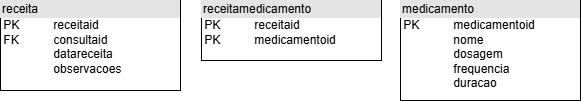

The diagram above was exported from draw.io. Its source (the exported page's mxGraphModel, read from the mxfile embedded in the PNG):
<mxGraphModel dx="879" dy="1035" grid="1" gridSize="10" guides="1" tooltips="1" connect="1" arrows="1" fold="1" page="1" pageScale="1" pageWidth="827" pageHeight="1169" math="0" shadow="0">
  <root>
    <mxCell id="WIyWlLk6GJQsqaUBKTNV-0" />
    <mxCell id="WIyWlLk6GJQsqaUBKTNV-1" parent="WIyWlLk6GJQsqaUBKTNV-0" />
    <mxCell id="d79PMj54wB3hLiYUZPcV-6" value="&lt;div style=&quot;box-sizing: border-box; width: 100%; background: rgb(228, 228, 228); padding: 2px;&quot;&gt;receita&lt;/div&gt;&lt;div&gt;&amp;nbsp;PK&lt;span style=&quot;white-space: pre;&quot;&gt;&#09;&lt;/span&gt;&lt;span style=&quot;white-space: pre;&quot;&gt;&#09;&lt;/span&gt;receitaid&lt;/div&gt;&amp;nbsp;FK&lt;span style=&quot;white-space: pre;&quot;&gt;&#09;&lt;/span&gt;&lt;span style=&quot;white-space: pre;&quot;&gt;&#09;&lt;/span&gt;consultaid&lt;br&gt;&lt;div&gt;&amp;nbsp;&lt;span style=&quot;white-space: pre;&quot;&gt;&#09;&lt;/span&gt;&lt;span style=&quot;white-space: pre;&quot;&gt;&#09;&lt;/span&gt;datareceita&lt;/div&gt;&lt;div&gt;&amp;nbsp;&lt;span style=&quot;white-space: pre;&quot;&gt;&#09;&lt;/span&gt;&lt;span style=&quot;white-space: pre;&quot;&gt;&#09;&lt;/span&gt;observacoes&lt;/div&gt;&lt;div&gt;&lt;span style=&quot;white-space: pre;&quot;&gt;&#09;&lt;/span&gt;&lt;span style=&quot;white-space: pre;&quot;&gt;&#09;&lt;/span&gt;&lt;/div&gt;" style="verticalAlign=top;align=left;overflow=fill;html=1;whiteSpace=wrap;" parent="WIyWlLk6GJQsqaUBKTNV-1" vertex="1">
      <mxGeometry x="110" y="410" width="180" height="90" as="geometry" />
    </mxCell>
    <mxCell id="d79PMj54wB3hLiYUZPcV-14" value="&lt;div style=&quot;box-sizing: border-box; width: 100%; background: rgb(228, 228, 228); padding: 2px;&quot;&gt;receitamedicamento&lt;/div&gt;&lt;div&gt;&amp;nbsp;PK&lt;span style=&quot;white-space: pre;&quot;&gt;&#09;&lt;/span&gt;&lt;span style=&quot;white-space: pre;&quot;&gt;&#09;&lt;/span&gt;receitaid&lt;/div&gt;&amp;nbsp;PK&lt;span style=&quot;white-space: pre;&quot;&gt;&#09;&lt;/span&gt;&lt;span style=&quot;white-space: pre;&quot;&gt;&#09;&lt;/span&gt;medicamentoid&lt;br&gt;&lt;div&gt;&amp;nbsp;&lt;span style=&quot;white-space: pre;&quot;&gt;&#09;&lt;/span&gt;&lt;span style=&quot;white-space: pre;&quot;&gt;&#09;&lt;/span&gt;&lt;/div&gt;&lt;div&gt;&amp;nbsp;&lt;span style=&quot;white-space: pre;&quot;&gt;&#09;&lt;/span&gt;&lt;/div&gt;&lt;div&gt;&lt;span style=&quot;white-space: pre;&quot;&gt;&#09;&lt;/span&gt;&lt;span style=&quot;white-space: pre;&quot;&gt;&#09;&lt;/span&gt;&lt;br&gt;&lt;/div&gt;&lt;div&gt;&lt;span style=&quot;white-space: pre;&quot;&gt;&#09;&lt;/span&gt;&lt;span style=&quot;white-space: pre;&quot;&gt;&#09;&lt;/span&gt;&lt;br&gt;&lt;/div&gt;" style="verticalAlign=top;align=left;overflow=fill;html=1;whiteSpace=wrap;" parent="WIyWlLk6GJQsqaUBKTNV-1" vertex="1">
      <mxGeometry x="311" y="410" width="180" height="60" as="geometry" />
    </mxCell>
    <mxCell id="bsaq9F_UjZG4VYXcM64P-0" value="&lt;div style=&quot;box-sizing: border-box; width: 100%; background: rgb(228, 228, 228); padding: 2px;&quot;&gt;medicamento&lt;/div&gt;&lt;div&gt;&lt;span style=&quot;background-color: transparent; color: light-dark(rgb(0, 0, 0), rgb(255, 255, 255));&quot;&gt;&amp;nbsp;PK&lt;/span&gt;&lt;span style=&quot;background-color: transparent; color: light-dark(rgb(0, 0, 0), rgb(255, 255, 255)); white-space: pre;&quot;&gt;&#09;&lt;/span&gt;&lt;span style=&quot;background-color: transparent; color: light-dark(rgb(0, 0, 0), rgb(255, 255, 255)); white-space: pre;&quot;&gt;&#09;&lt;/span&gt;&lt;span style=&quot;background-color: transparent; color: light-dark(rgb(0, 0, 0), rgb(255, 255, 255));&quot;&gt;medicamentoid&lt;/span&gt;&lt;/div&gt;&amp;nbsp;&lt;span style=&quot;background-color: transparent; color: light-dark(rgb(0, 0, 0), rgb(255, 255, 255)); white-space: pre;&quot;&gt;&#09;&lt;/span&gt;&lt;span style=&quot;background-color: transparent; color: light-dark(rgb(0, 0, 0), rgb(255, 255, 255)); white-space: pre;&quot;&gt;&#09;&lt;/span&gt;n&lt;span style=&quot;background-color: transparent; color: light-dark(rgb(0, 0, 0), rgb(255, 255, 255));&quot;&gt;ome&lt;/span&gt;&lt;div&gt;&lt;div&gt;&lt;span style=&quot;white-space: pre;&quot;&gt;&#09;&lt;/span&gt;&lt;span style=&quot;white-space: pre;&quot;&gt;&#09;&lt;/span&gt;dosagem&lt;/div&gt;&lt;div&gt;&lt;span style=&quot;white-space: pre;&quot;&gt;&#09;&lt;/span&gt;&lt;span style=&quot;white-space: pre;&quot;&gt;&#09;&lt;/span&gt;frequencia&lt;br&gt;&lt;/div&gt;&lt;div&gt;&lt;span style=&quot;white-space: pre;&quot;&gt;&#09;&lt;/span&gt;&lt;span style=&quot;white-space: pre;&quot;&gt;&#09;&lt;/span&gt;duracao&lt;br&gt;&lt;/div&gt;&lt;div&gt;&lt;br&gt;&lt;div&gt;&lt;br&gt;&lt;div&gt;&amp;nbsp;&lt;span style=&quot;white-space: pre;&quot;&gt;&#09;&lt;/span&gt;&lt;span style=&quot;white-space: pre;&quot;&gt;&#09;&lt;/span&gt;&lt;br&gt;&lt;/div&gt;&lt;/div&gt;&lt;/div&gt;&lt;/div&gt;" style="verticalAlign=top;align=left;overflow=fill;html=1;whiteSpace=wrap;" vertex="1" parent="WIyWlLk6GJQsqaUBKTNV-1">
      <mxGeometry x="510" y="410" width="180" height="100" as="geometry" />
    </mxCell>
  </root>
</mxGraphModel>